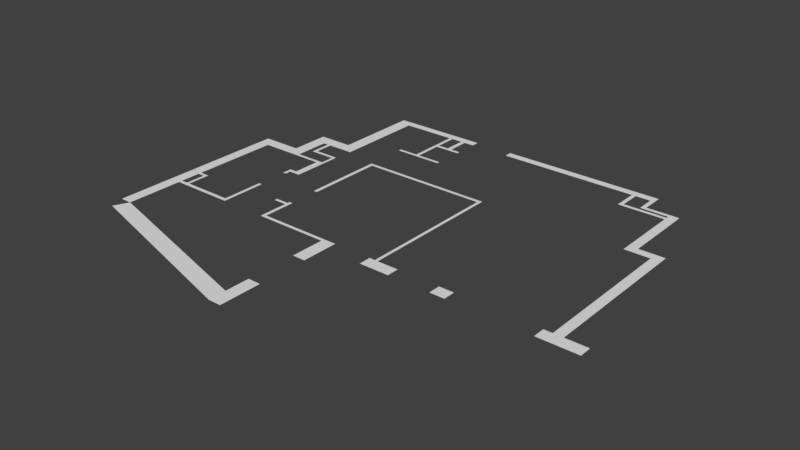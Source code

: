 # Source: appartement2.blend  (saved by Blender 2.79.0; exported with 4.5.12 LTS)
import bpy
from mathutils import Matrix  # noqa: F401  (used for matrix-valued properties, if any)

bpy.ops.wm.read_factory_settings(use_empty=True)
scene = bpy.context.scene
scene.name = 'Scene'

# ---- collections
col_collection_1 = bpy.data.collections.new('Collection 1'); scene.collection.children.link(col_collection_1)

# ---- world
world_world = bpy.data.worlds.new('World'); scene.world = world_world
world_world.color = (0.05088, 0.05088, 0.05088)
world_world.use_sun_shadow = False
world_world.sun_shadow_jitter_overblur = 0.0
world_world.cycles.sampling_method = 'MANUAL'

# ---- meshes
me_plane_003 = bpy.data.meshes.new('Plane.003')
me_plane_003.from_pydata([(-8.946, -10.17, 0.0), (8.946, -10.17, 0.0), (-8.946, 8.866, 0.0), (8.946, 8.866, 0.0), (-8.946, -232.5, 0.0), (8.946, -232.5, 0.0), (-8.946, -203.2, 0.0), (8.946, -203.2, 0.0), (-55.44, -232.5, 0.0), (-55.44, -203.2, 0.0), (-38.53, -203.2, 0.0), (-38.53, -232.5, 0.0), (-55.44, -327.0, 0.0), (-38.53, -327.0, 0.0), (-55.44, -298.8, 0.0), (-38.53, -298.8, 0.0), (-109.1, -327.0, 0.0), (-109.1, -298.8, 0.0), (-93.41, -298.8, 0.0), (-93.41, -327.0, 0.0), (-109.1, -743.7, 0.0), (-93.41, -743.7, 0.0), (-109.1, -775.7, 0.0), (121.3, -10.17, 0.0), (121.3, 8.866, 0.0), (101.6, -10.17, 0.0), (101.6, 8.866, 0.0), (107.7, -10.17, 0.0), (107.7, 8.866, 0.0), (101.6, -72.91, 0.0), (107.7, -72.91, 0.0), (101.6, -64.4, 0.0), (107.7, -64.4, 0.0), (121.2, -72.91, 0.0), (121.2, -64.4, 0.0), (81.95, -72.91, 0.0), (81.95, -64.4, 0.0), (82.01, 8.866, 0.0), (82.01, -10.17, 0.0), (86.64, -10.17, 0.0), (86.64, 8.866, 0.0), (86.66, -64.4, 0.0), (86.66, -72.91, 0.0), (81.95, -149.3, 0.0), (86.66, -149.3, 0.0), (81.95, -141.7, 0.0), (86.66, -141.7, 0.0), (81.95, -149.3, 0.0), (86.66, -149.3, 0.0), (81.95, -141.7, 0.0), (86.66, -141.7, 0.0), (120.9, -149.3, 0.0), (120.9, -141.7, 0.0), (81.95, -141.7, 0.0), (81.95, -149.3, 0.0), (81.95, -141.7, 0.0), (81.95, -149.3, 0.0), (55.28, -149.3, 0.0), (55.28, -141.7, 0.0), (-55.44, -319.1, 0.0), (-38.53, -319.1, 0.0), (-109.1, -319.1, 0.0), (-93.41, -319.1, 0.0), (-38.53, -327.0, 0.0), (-55.44, -319.1, 0.0), (-38.53, -319.1, 0.0), (-109.1, -319.1, 0.0), (-93.41, -319.1, 0.0), (7.128, -327.0, 0.0), (7.128, -319.1, 0.0), (-2.478, -319.1, 0.0), (-2.478, -327.0, 0.0), (7.128, -404.6, 0.0), (-2.478, -404.6, 0.0), (7.128, -395.3, 0.0), (-2.478, -395.3, 0.0), (-12.65, -404.6, 0.0), (-12.65, -395.3, 0.0), (-8.023, -404.6, 0.0), (-8.023, -395.3, 0.0), (-12.65, -419.1, 0.0), (-8.023, -419.1, 0.0), (3.285, -319.1, 0.0), (3.285, -327.0, 0.0), (3.285, -404.6, 0.0), (3.285, -395.3, 0.0), (7.128, -278.2, 0.0), (3.285, -278.2, 0.0), (3.285, -286.0, 0.0), (7.128, -286.0, 0.0), (-31.44, -278.2, 0.0), (-31.44, -286.0, 0.0), (-31.37, -232.5, 0.0), (-31.37, -203.2, 0.0), (-26.9, -232.5, 0.0), (-26.9, -203.2, 0.0), (-26.81, -286.0, 0.0), (-26.81, -278.2, 0.0), (-109.1, -540.5, 0.0), (-93.41, -540.5, 0.0), (-109.1, -548.3, 0.0), (-93.41, -548.3, 0.0), (-79.78, -540.5, 0.0), (-79.78, -548.3, 0.0), (-83.82, -548.3, 0.0), (-83.82, -540.5, 0.0), (-109.1, -597.1, 0.0), (-93.41, -597.1, 0.0), (-109.1, -606.3, 0.0), (-93.41, -606.3, 0.0), (-8.307, -597.1, 0.0), (-8.307, -606.3, 0.0), (-84.0, -606.3, 0.0), (-84.0, -597.1, 0.0), (-79.92, -606.3, 0.0), (-79.92, -597.1, 0.0), (-12.94, -606.3, 0.0), (-12.94, -597.1, 0.0), (-8.307, -494.8, 0.0), (-12.94, -494.8, 0.0), (188.9, -10.17, 0.0), (188.9, 8.866, 0.0), (175.3, -10.17, 0.0), (175.3, 8.866, 0.0), (395.5, -10.17, 0.0), (395.5, 8.866, 0.0), (389.8, -10.17, 0.0), (389.8, 8.866, 0.0), (364.5, 8.866, 0.0), (364.5, -10.17, 0.0), (369.7, -10.17, 0.0), (369.7, 8.866, 0.0), (364.5, -71.76, 0.0), (369.7, -71.76, 0.0), (395.5, -56.19, 0.0), (389.8, -56.19, 0.0), (389.8, -47.1, 0.0), (395.5, -47.1, 0.0), (439.1, -56.19, 0.0), (439.1, -47.1, 0.0), (364.5, -63.04, 0.0), (369.7, -63.04, 0.0), (439.3, -71.76, 0.0), (439.3, -63.04, 0.0), (427.1, -71.76, 0.0), (427.1, -63.04, 0.0), (427.1, -56.19, 0.0), (427.1, -47.1, 0.0), (439.3, -244.7, 0.0), (427.1, -244.7, 0.0), (427.1, -224.8, 0.0), (439.3, -224.8, 0.0), (473.6, -244.7, 0.0), (473.6, -224.8, 0.0), (460.9, -244.7, 0.0), (460.9, -224.8, 0.0), (473.6, -627.8, 0.0), (460.9, -627.8, 0.0), (460.9, -598.6, 0.0), (473.6, -598.6, 0.0), (503.1, -627.8, 0.0), (503.1, -598.6, 0.0), (449.8, -627.8, 0.0), (449.8, -598.6, 0.0), (339.2, -627.8, 0.0), (339.2, -598.6, 0.0), (319.4, -627.8, 0.0), (319.4, -598.6, 0.0), (262.6, -627.8, 0.0), (262.6, -598.6, 0.0), (222.4, -627.8, 0.0), (222.4, -598.6, 0.0), (170.7, -627.8, 0.0), (170.7, -598.6, 0.0), (153.6, -627.8, 0.0), (153.6, -598.6, 0.0), (230.0, -627.8, 0.0), (230.0, -598.6, 0.0), (234.1, -598.6, 0.0), (234.1, -627.8, 0.0), (230.0, -250.0, 0.0), (234.1, -250.0, 0.0), (230.0, -258.3, 0.0), (234.1, -258.3, 0.0), (55.55, -250.0, 0.0), (55.55, -258.3, 0.0), (60.59, -258.3, 0.0), (60.59, -250.0, 0.0), (55.55, -444.9, 0.0), (60.59, -444.9, 0.0), (170.7, -606.6, 0.0), (153.6, -606.6, 0.0), (54.68, -598.6, 0.0), (54.68, -606.6, 0.0), (59.44, -606.6, 0.0), (59.44, -598.6, 0.0), (54.68, -519.8, 0.0), (59.44, -519.8, 0.0), (54.68, -526.1, 0.0), (59.44, -526.1, 0.0), (59.44, -533.3, 0.0), (54.68, -533.3, 0.0), (36.72, -526.1, 0.0), (36.72, -533.3, 0.0), (170.7, -688.3, 0.0), (153.6, -688.3, 0.0), (170.7, -808.7, 0.0), (153.6, -808.7, 0.0), (170.7, -890.8, 0.0), (153.6, -890.8, 0.0), (153.6, -867.9, 0.0), (170.7, -867.9, 0.0), (170.7, -909.4, 0.0), (153.6, -909.4, 0.0), (-102.4, -779.1, 0.0)], [(214, 22), (20, 22), (45, 53), (47, 54), (53, 55), (54, 56)], [(0, 1, 3, 2), (7, 6, 4, 5), (1, 0, 6, 7), (11, 10, 9, 8), (92, 93, 10, 11), (60, 59, 12, 13), (11, 8, 14, 15), (62, 18, 17, 61), (59, 14, 18, 62), (109, 108, 20, 21), (210, 213, 214, 21), (28, 27, 23, 24), (40, 39, 25, 26), (26, 25, 27, 28), (32, 31, 29, 30), (27, 25, 31, 32), (32, 30, 33, 34), (42, 41, 36, 35), (3, 1, 38, 37), (37, 38, 39, 40), (29, 31, 41, 42), (41, 39, 38, 36), (45, 43, 47, 49), (42, 35, 45, 46), (50, 49, 47, 48), (44, 46, 50, 48), (43, 44, 48, 47), (46, 45, 49, 50), (46, 44, 51, 52), (43, 45, 58, 57), (12, 59, 62, 19), (19, 62, 61, 16), (15, 14, 59, 60), (60, 13, 63, 65), (60, 59, 64, 65), (62, 59, 64, 67), (61, 62, 67, 66), (83, 82, 69, 68), (13, 60, 70, 71), (85, 74, 72, 84), (83, 68, 74, 85), (79, 78, 76, 77), (75, 73, 78, 79), (76, 78, 81, 80), (71, 83, 85, 75), (75, 85, 84, 73), (71, 70, 82, 83), (89, 88, 87, 86), (69, 82, 88, 89), (97, 96, 91, 90), (94, 95, 93, 92), (4, 6, 95, 94), (87, 88, 96, 97), (94, 92, 90, 97), (19, 16, 98, 99), (99, 98, 100, 101), (105, 104, 103, 102), (99, 101, 104, 105), (101, 100, 106, 107), (107, 106, 108, 109), (117, 116, 111, 110), (107, 109, 112, 113), (113, 112, 114, 115), (104, 113, 115, 103), (115, 114, 116, 117), (117, 110, 118, 119), (123, 122, 120, 121), (127, 126, 124, 125), (131, 130, 126, 127), (121, 120, 129, 128), (128, 129, 130, 131), (141, 140, 132, 133), (137, 136, 135, 134), (124, 126, 136, 137), (147, 146, 138, 139), (130, 129, 140, 141), (145, 144, 142, 143), (141, 133, 144, 145), (137, 134, 146, 147), (146, 145, 143, 138), (151, 150, 149, 148), (142, 144, 150, 151), (155, 154, 152, 153), (151, 148, 154, 155), (159, 158, 157, 156), (152, 154, 158, 159), (159, 156, 160, 161), (157, 158, 163, 162), (164, 165, 167, 166), (177, 176, 170, 171), (190, 172, 174, 191), (178, 179, 176, 177), (169, 168, 179, 178), (183, 182, 180, 181), (178, 177, 182, 183), (187, 186, 185, 184), (180, 182, 186, 187), (185, 186, 189, 188), (173, 190, 191, 175), (195, 194, 193, 192), (175, 191, 194, 195), (199, 198, 196, 197), (200, 201, 198, 199), (195, 192, 201, 200), (198, 201, 203, 202), (174, 172, 204, 205), (211, 210, 209, 208), (206, 207, 210, 211), (208, 209, 213, 212)])
me_plane_003.use_remesh_preserve_volume = False
me_plane_003.use_remesh_preserve_attributes = False
me_plane_003.use_mirror_vertex_groups = False
me_plane_003.update()

# ---- objects
ob_plane_001 = bpy.data.objects.new('Plane.001', me_plane_003)

# ---- transforms, parenting, visibility, modifiers, constraints
ob_plane_001.location = (-358.5, 515.2, 8.156e-10)
ob_plane_001.scale = (1.866, 1.04, 1.0)
ob_plane_001.lineart.crease_threshold = 0.0

# ---- collection membership
col_collection_1.objects.link(ob_plane_001)

# ---- scene / render settings (as saved in the file)
scene.frame_start = 1; scene.frame_end = 250; scene.frame_set(1)
scene.render.engine = 'BLENDER_EEVEE_NEXT'
scene.render.image_settings.color_depth = '16'
scene.render.resolution_percentage = 50
scene.render.dither_intensity = 0.0
scene.cycles.use_denoising = False
scene.cycles.samples = 128
scene.cycles.sampling_pattern = 'TABULATED_SOBOL'
scene.cycles.use_adaptive_sampling = False
scene.cycles.use_light_tree = False
scene.cycles.blur_glossy = 0.0
scene.cycles.sample_clamp_indirect = 0.0
scene.view_settings.view_transform = 'Standard'
scene.unit_settings.scale_length = 0.01
bpy.context.view_layer.update()

# ---- added for rendering (the .blend has no active camera and no usable light): camera, sun
cam_auto = bpy.data.cameras.new('AutoCamera')
cam_auto.lens = 50.0
cam_auto.sensor_width = 36.0
cam_auto.clip_end = 24179.8
ob_auto_camera = bpy.data.objects.new('AutoCamera', cam_auto)
scene.collection.objects.link(ob_auto_camera)
ob_auto_camera.location = (1387.03, -1606.36, 1102.22)
ob_auto_camera.rotation_euler = (1.09748, -7.21219e-08, 0.694738)
scene.camera = ob_auto_camera
light_auto_sun = bpy.data.lights.new('AutoSun', 'SUN')
light_auto_sun.energy = 3.0
light_auto_sun.angle = 0.0523599
ob_auto_sun = bpy.data.objects.new('AutoSun', light_auto_sun)
scene.collection.objects.link(ob_auto_sun)
ob_auto_sun.rotation_euler = (0.872665, 0.174533, 0.523599)
bpy.context.view_layer.update()
